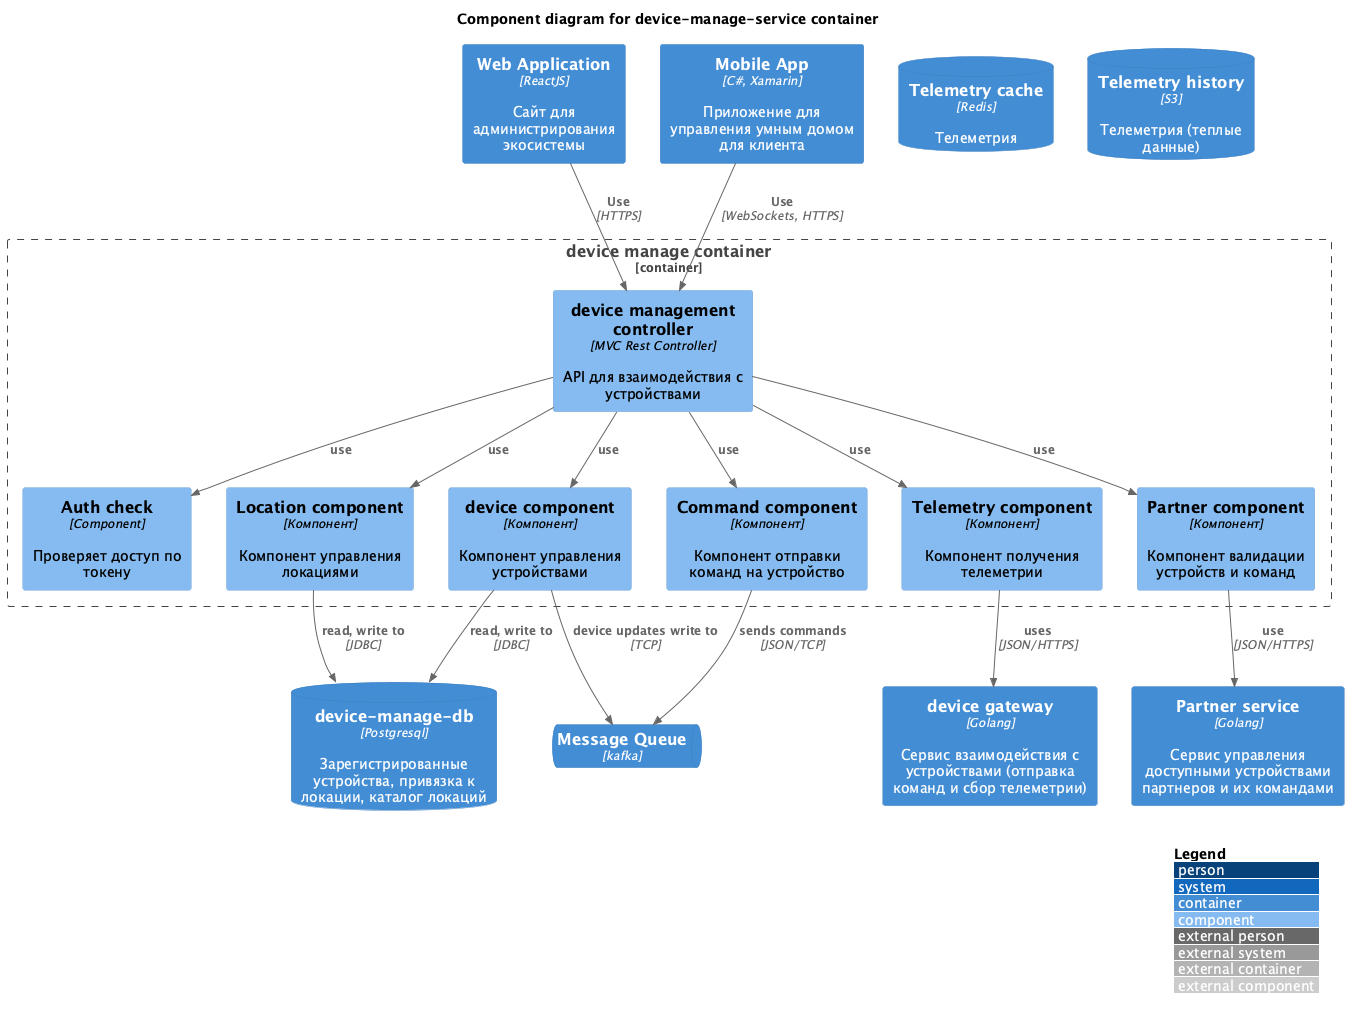

The diagram above was rendered by PlantUML. Its source (embedded in the PNG):
@startuml Smarthome-component-device-manage 
!include https://raw.githubusercontent.com/plantuml-stdlib/C4-PlantUML/master/C4_Component.puml
' uncomment the following line and comment the first to use locally
' !include C4_Component.puml

LAYOUT_WITH_LEGEND()

title Component diagram for device-manage-service container

Container(admin_web_app, "Web Application", "ReactJS", "Сайт для администрирования экосистемы")
Container(mobile_app, "Mobile App", "C#, Xamarin", "Приложение для управления умным домом для клиента")

Container(partner_service, "Partner service", "Golang", "Сервис управления доступными устройствами партнеров и их командами")
ContainerDb(device_manage_service_db, "device-manage-db", "Postgresql", "Зарегистрированные устройства, привязка к локации, каталог локаций")
ContainerDb(telemetry_cache, "Telemetry cache", "Redis", "Телеметрия")
ContainerDb(telemetry_history, "Telemetry history", "S3", "Телеметрия (теплые данные)")
Container(device_gw_service, "device gateway", "Golang", "Сервис взаимодействия с устройствами (отправка команд и сбор телеметрии)")

ContainerQueue(smarthome_mq, "Message Queue", "kafka")

Container_Boundary(device_manage_service, "device manage container") {
    Component(auth_check, "Auth check","Component", "Проверяет доступ по токену")
    Component(device_controller, "device management controller", "MVC Rest Controller", "API для взаимодействия с устройствами")

    Component(device_service, "device component", "Компонент", "Компонент управления устройствами")
    Component(location_service, "Location component", "Компонент", "Компонент управления локациями")
    Component(telemetry_service, "Telemetry component", "Компонент", "Компонент получения телеметрии")
    Component(command_service, "Command component", "Компонент", "Компонент отправки команд на устройство")
    Component(partner_component, "Partner component", "Компонент", "Компонент валидации устройств и команд")

}
Rel(mobile_app, device_controller, "Use", "WebSockets, HTTPS")
Rel(admin_web_app, device_controller, "Use", "HTTPS")


Rel(device_controller, device_service, "use")
Rel(device_controller, location_service, "use")
Rel(device_controller, telemetry_service, "use")
Rel(device_controller, command_service, "use")
Rel(device_controller, auth_check, "use")
Rel(device_controller, partner_component, "use")

Rel(partner_component, partner_service, "use", "JSON/HTTPS")

Rel(device_service, device_manage_service_db, "read, write to", "JDBC")
Rel(device_service, smarthome_mq, "device updates write to", "TCP")

Rel(location_service, device_manage_service_db, "read, write to", "JDBC")
Rel(telemetry_service, device_gw_service, "uses ", "JSON/HTTPS")
Rel(command_service, smarthome_mq, "sends commands", "JSON/TCP")

@enduml